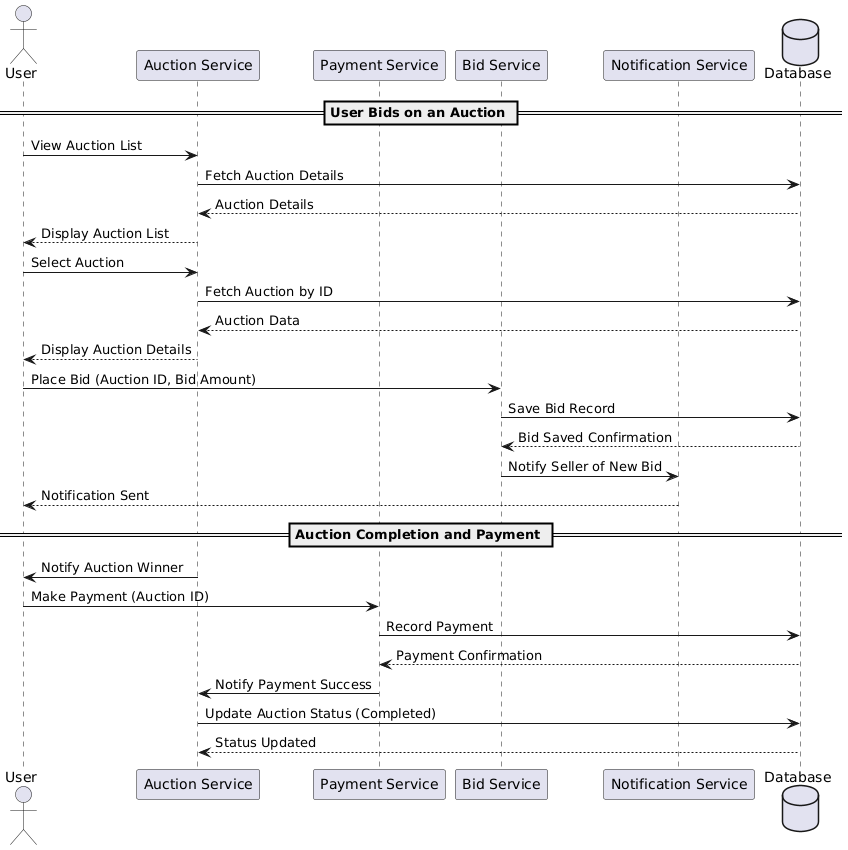

The diagram above was rendered by PlantUML. Its source (embedded in the PNG):
@startuml
actor User
participant AuctionService as "Auction Service"
participant PaymentService as "Payment Service"
participant BidService as "Bid Service"
participant NotificationService as "Notification Service"
database Database

== User Bids on an Auction ==

User -> AuctionService: View Auction List
AuctionService -> Database: Fetch Auction Details
Database --> AuctionService: Auction Details
AuctionService --> User: Display Auction List

User -> AuctionService: Select Auction
AuctionService -> Database: Fetch Auction by ID
Database --> AuctionService: Auction Data
AuctionService --> User: Display Auction Details

User -> BidService: Place Bid (Auction ID, Bid Amount)
BidService -> Database: Save Bid Record
Database --> BidService: Bid Saved Confirmation
BidService -> NotificationService: Notify Seller of New Bid
NotificationService --> User: Notification Sent

== Auction Completion and Payment ==

AuctionService -> User: Notify Auction Winner
User -> PaymentService: Make Payment (Auction ID)
PaymentService -> Database: Record Payment
Database --> PaymentService: Payment Confirmation
PaymentService -> AuctionService: Notify Payment Success

AuctionService -> Database: Update Auction Status (Completed)
Database --> AuctionService: Status Updated
@enduml